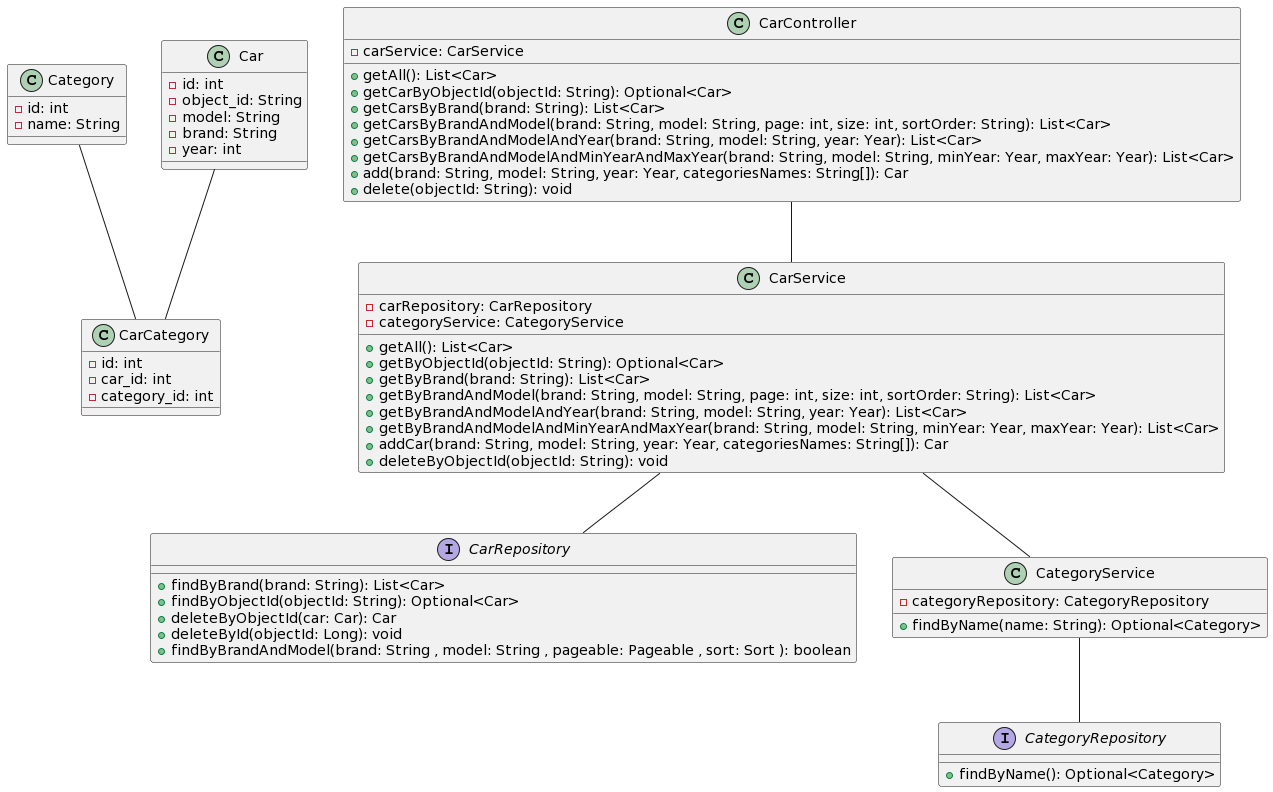

The diagram above was rendered by PlantUML. Its source (embedded in the PNG):
@startuml
class Category {
  - id: int
  - name: String

}

class Car {
  - id: int
  - object_id: String
  - model: String
  - brand: String
  - year: int
}

class CarCategory {
  - id: int
  - car_id: int
  - category_id: int
}

interface CategoryRepository {
  + findByName(): Optional<Category>
}

interface CarRepository {
  + findByBrand(brand: String): List<Car>
  + findByObjectId(objectId: String): Optional<Car>
  + deleteByObjectId(car: Car): Car
  + deleteById(objectId: Long): void
  + findByBrandAndModel(brand: String , model: String , pageable: Pageable , sort: Sort ): boolean
}

class CarController {
  - carService: CarService

  + getAll(): List<Car>
  + getCarByObjectId(objectId: String): Optional<Car>
  + getCarsByBrand(brand: String): List<Car>
  + getCarsByBrandAndModel(brand: String, model: String, page: int, size: int, sortOrder: String): List<Car>
  + getCarsByBrandAndModelAndYear(brand: String, model: String, year: Year): List<Car>
  + getCarsByBrandAndModelAndMinYearAndMaxYear(brand: String, model: String, minYear: Year, maxYear: Year): List<Car>
  + add(brand: String, model: String, year: Year, categoriesNames: String[]): Car
  + delete(objectId: String): void
}

class CategoryService {
  - categoryRepository: CategoryRepository

  + findByName(name: String): Optional<Category>
}

class CarService {
  - carRepository: CarRepository
  - categoryService: CategoryService

  + getAll(): List<Car>
  + getByObjectId(objectId: String): Optional<Car>
  + getByBrand(brand: String): List<Car>
  + getByBrandAndModel(brand: String, model: String, page: int, size: int, sortOrder: String): List<Car>
  + getByBrandAndModelAndYear(brand: String, model: String, year: Year): List<Car>
  + getByBrandAndModelAndMinYearAndMaxYear(brand: String, model: String, minYear: Year, maxYear: Year): List<Car>
  + addCar(brand: String, model: String, year: Year, categoriesNames: String[]): Car
  + deleteByObjectId(objectId: String): void
}

CarController -- CarService
CarService -- CarRepository
CarService -- CategoryService
CategoryService -- CategoryRepository

Category -- CarCategory
Car -- CarCategory
@enduml